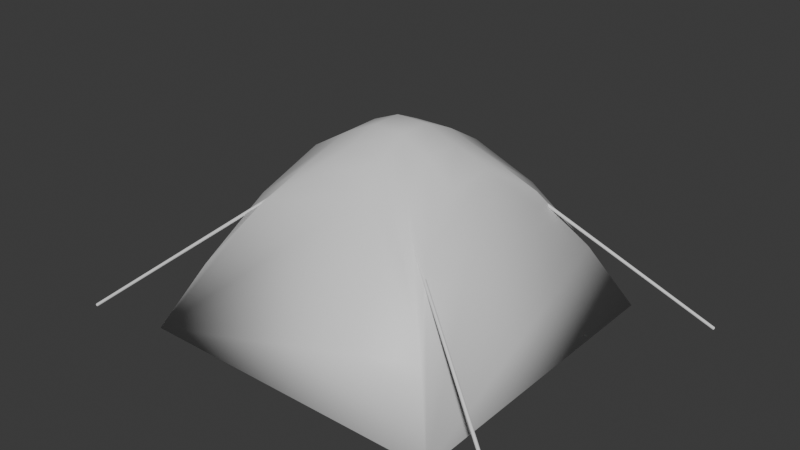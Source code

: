 # Source: Tent.blend  (saved by Blender 4.3.34; exported with 4.5.12 LTS)
import bpy
from mathutils import Matrix  # noqa: F401  (used for matrix-valued properties, if any)

bpy.ops.wm.read_factory_settings(use_empty=True)
scene = bpy.context.scene
scene.name = 'Scene'

# ---- collections
col_collection = bpy.data.collections.new('Collection'); scene.collection.children.link(col_collection)

# ---- materials (node trees are filled in below, after node groups)
mat_tent = bpy.data.materials.new('Tent')
mat_lines = bpy.data.materials.new('Lines')

# ---- material node trees
mat_tent.use_nodes = True; mat_tent.node_tree.nodes.clear()
_N = mat_tent.node_tree.nodes; _L = mat_tent.node_tree.links
n0 = _N.new('ShaderNodeBsdfPrincipled'); n0.name = 'Principled BSDF'; n0.location = (10, 300)
n1 = _N.new('ShaderNodeOutputMaterial'); n1.name = 'Material Output'; n1.location = (300, 300)
_L.new(n0.outputs[0], n1.inputs[0])
n1.is_active_output = True
mat_lines.use_nodes = True; mat_lines.node_tree.nodes.clear()
_N = mat_lines.node_tree.nodes; _L = mat_lines.node_tree.links
n0 = _N.new('ShaderNodeBsdfPrincipled'); n0.name = 'Principled BSDF'; n0.location = (10, 300)
n1 = _N.new('ShaderNodeOutputMaterial'); n1.name = 'Material Output'; n1.location = (300, 300)
_L.new(n0.outputs[0], n1.inputs[0])
n1.is_active_output = True

# ---- world
world_world = bpy.data.worlds.new('World'); scene.world = world_world
world_world.use_nodes = True; world_world.node_tree.nodes.clear()
_N = world_world.node_tree.nodes; _L = world_world.node_tree.links
n0 = _N.new('ShaderNodeOutputWorld'); n0.name = 'World Output'; n0.location = (300, 300)
n1 = _N.new('ShaderNodeBackground'); n1.name = 'Background'; n1.location = (10, 300)
n1.inputs[0].default_value = (0.05088, 0.05088, 0.05088, 1.0)
_L.new(n1.outputs[0], n0.inputs[0])
n0.is_active_output = True
world_world.color = (0.05088, 0.05088, 0.05088)
world_world.sun_shadow_jitter_overblur = 0.0

# ---- meshes
me_cube_001 = bpy.data.meshes.new('Cube.001')
me_cube_001.from_pydata([(-0.2786, -0.2786, 0.0004941), (0.2786, -0.2786, 0.0004941), (0.2207, -0.2207, 0.1162), (-0.2207, -0.2207, 0.1162), (0.1638, -0.1396, 0.23), (0.134, -0.04795, 0.2896), (0.1396, -0.1638, 0.23), (0.102, -0.1038, 0.2825), (0.08204, -0.03545, 0.3217), (0.04795, -0.134, 0.2896), (0.03509, -0.0828, 0.3202), (0.02813, -0.02813, 0.345), (0.1638, 0.1396, 0.23), (0.1038, 0.102, 0.2825), (0.03545, 0.08204, 0.3217), (0.134, 0.04795, 0.2896), (0.0828, 0.03509, 0.3202), (0.02813, 0.02813, 0.345), (-0.1638, 0.1396, 0.23), (-0.134, 0.04795, 0.2896), (-0.102, 0.1038, 0.2825), (-0.08204, 0.03545, 0.3217), (-0.03509, 0.0828, 0.3202), (-0.02813, 0.02813, 0.345), (-0.1396, -0.1638, 0.23), (-0.04795, -0.134, 0.2896), (-0.1638, -0.1396, 0.23), (-0.1038, -0.102, 0.2825), (-0.03545, -0.08204, 0.3217), (-0.134, -0.04795, 0.2896), (-0.0828, -0.03509, 0.3202), (-0.02813, -0.02813, 0.345), (0.2786, 0.2786, 0.0004941), (-0.2786, 0.2786, 0.0004941), (0.2207, 0.2207, 0.1162), (0.1396, 0.1638, 0.23), (0.04795, 0.134, 0.2896), (-0.04795, 0.134, 0.2896), (-0.1396, 0.1638, 0.23), (-0.2207, 0.2207, 0.1162), (-0.2749, -0.2749, 0.002439), (-0.186, 0.2651, 0.01493), (0.2749, -0.2749, 0.002439), (0.186, 0.2651, 0.01493), (0.2175, -0.2175, 0.1129), (-0.2175, -0.2175, 0.1129), (0.1599, -0.1381, 0.2264), (0.1302, -0.04716, 0.2856), (0.1381, -0.1599, 0.2264), (0.09971, -0.1015, 0.2779), (0.07962, -0.03445, 0.3168), (0.04716, -0.1302, 0.2856), (0.03411, -0.08035, 0.3153), (0.02708, -0.02709, 0.3396), (0.1599, 0.1381, 0.2264), (0.1015, 0.09971, 0.2779), (0.03445, 0.07962, 0.3168), (0.1302, 0.04716, 0.2856), (0.08035, 0.03411, 0.3153), (0.02709, 0.02708, 0.3396), (-0.1599, 0.1381, 0.2264), (-0.1302, 0.04716, 0.2856), (-0.09971, 0.1015, 0.2779), (-0.07962, 0.03445, 0.3168), (-0.03411, 0.08035, 0.3153), (-0.02708, 0.02709, 0.3396), (-0.1381, -0.1599, 0.2264), (-0.04716, -0.1302, 0.2856), (-0.1599, -0.1381, 0.2264), (-0.1015, -0.09971, 0.2779), (-0.03445, -0.07962, 0.3168), (-0.1302, -0.04716, 0.2856), (-0.08035, -0.03411, 0.3153), (-0.02709, -0.02708, 0.3396), (0.2749, 0.2749, 0.002439), (-0.2749, 0.2749, 0.002439), (0.2175, 0.2175, 0.1129), (0.1381, 0.1599, 0.2264), (0.04716, 0.1302, 0.2856), (-0.04716, 0.1302, 0.2856), (-0.1381, 0.1599, 0.2264), (-0.2175, 0.2175, 0.1129), (-0.1895, 0.2704, 0.01679), (-0.186, 0.2673, 0.01604), (-0.1884, 0.2702, 0.01692), (-0.1874, 0.2697, 0.0169), (-0.1867, 0.269, 0.01673), (-0.1862, 0.2682, 0.01643), (0.186, 0.2673, 0.01604), (0.1895, 0.2704, 0.01679), (0.1862, 0.2682, 0.01643), (0.1867, 0.269, 0.01673), (0.1874, 0.2697, 0.0169), (0.1884, 0.2702, 0.01692), (0.1661, 0.2479, 0.05489), (0.1697, 0.2507, 0.05623), (0.169, 0.2504, 0.05001), (0.1664, 0.2489, 0.05511), (0.167, 0.2497, 0.05539), (0.1667, 0.2483, 0.05404), (0.167, 0.2493, 0.05432), (0.1674, 0.25, 0.05462), (0.1673, 0.2489, 0.05302), (0.1675, 0.2497, 0.05349), (0.1677, 0.2503, 0.05391), (0.1693, 0.2511, 0.0552), (0.1689, 0.2512, 0.05394), (0.1688, 0.2507, 0.05597), (0.1686, 0.2508, 0.05502), (0.1685, 0.251, 0.05402), (0.1678, 0.2503, 0.05568), (0.1679, 0.2505, 0.05485), (0.168, 0.2507, 0.05408), (0.1686, 0.2499, 0.0509), (0.168, 0.2494, 0.05194), (0.1688, 0.2508, 0.05122), (0.1685, 0.2504, 0.05196), (0.168, 0.25, 0.0527), (0.1688, 0.2511, 0.05257), (0.1684, 0.2508, 0.053), (0.1681, 0.2505, 0.0534), (-0.1661, 0.2479, 0.05489), (-0.169, 0.2504, 0.05001), (-0.1697, 0.2507, 0.05623), (-0.1667, 0.2483, 0.05404), (-0.1673, 0.2489, 0.05302), (-0.1664, 0.2489, 0.05511), (-0.167, 0.2493, 0.05432), (-0.1675, 0.2497, 0.0535), (-0.167, 0.2497, 0.05539), (-0.1674, 0.25, 0.05462), (-0.1677, 0.2503, 0.05391), (-0.1688, 0.2508, 0.05122), (-0.1688, 0.2511, 0.05257), (-0.1686, 0.2499, 0.0509), (-0.1684, 0.2504, 0.05196), (-0.1684, 0.2508, 0.053), (-0.168, 0.2494, 0.05194), (-0.168, 0.25, 0.05271), (-0.1681, 0.2505, 0.0534), (-0.1688, 0.2507, 0.05597), (-0.1678, 0.2503, 0.05568), (-0.1693, 0.2511, 0.0552), (-0.1686, 0.2509, 0.05501), (-0.1679, 0.2506, 0.05485), (-0.1689, 0.2512, 0.05394), (-0.1685, 0.251, 0.05401), (-0.168, 0.2507, 0.05408), (0.09681, 0.1993, 0.1521), (0.09263, 0.1973, 0.1561), (0.09675, 0.1996, 0.1585), (0.09617, 0.1989, 0.1529), (0.09535, 0.1985, 0.1538), (0.09647, 0.1998, 0.1533), (0.09595, 0.1994, 0.1539), (0.09534, 0.1991, 0.1545), (0.09627, 0.2001, 0.1546), (0.09581, 0.1999, 0.155), (0.09534, 0.1996, 0.1553), (0.09309, 0.1982, 0.1564), (0.09381, 0.199, 0.1568), (0.09348, 0.1976, 0.1554), (0.0939, 0.1985, 0.1558), (0.09439, 0.1992, 0.1562), (0.09442, 0.198, 0.1547), (0.09466, 0.1988, 0.1552), (0.09489, 0.1994, 0.1557), (0.09643, 0.2, 0.1574), (0.09626, 0.2002, 0.156), (0.09573, 0.1997, 0.158), (0.09571, 0.1999, 0.157), (0.09573, 0.2, 0.156), (0.09472, 0.1995, 0.1574), (0.095, 0.1997, 0.1566), (0.09524, 0.1997, 0.1559), (0.03095, 0.1773, 0.1962), (0.02533, 0.1765, 0.1978), (0.02914, 0.1776, 0.2025), (0.03002, 0.177, 0.1967), (0.02888, 0.1768, 0.1971), (0.03041, 0.1779, 0.1972), (0.02962, 0.1776, 0.1976), (0.02877, 0.1774, 0.1979), (0.02992, 0.1782, 0.1984), (0.02928, 0.1781, 0.1985), (0.02866, 0.1779, 0.1986), (0.02594, 0.1772, 0.1984), (0.0267, 0.1778, 0.1993), (0.02641, 0.1765, 0.1977), (0.02691, 0.1772, 0.1983), (0.02742, 0.1778, 0.199), (0.02764, 0.1766, 0.1975), (0.02786, 0.1773, 0.1982), (0.02808, 0.1778, 0.1988), (0.02925, 0.1781, 0.2012), (0.02952, 0.1783, 0.1998), (0.02838, 0.178, 0.2014), (0.02864, 0.1781, 0.2004), (0.02895, 0.1782, 0.1995), (0.02754, 0.178, 0.2003), (0.02801, 0.1781, 0.1997), (0.02843, 0.1781, 0.1992), (-0.09681, 0.1993, 0.1521), (-0.09675, 0.1996, 0.1585), (-0.09263, 0.1973, 0.1561), (-0.09647, 0.1998, 0.1533), (-0.09627, 0.2001, 0.1546), (-0.09617, 0.1989, 0.1529), (-0.09594, 0.1995, 0.1539), (-0.09581, 0.1999, 0.155), (-0.09535, 0.1985, 0.1538), (-0.09533, 0.1991, 0.1546), (-0.09534, 0.1996, 0.1553), (-0.09573, 0.1997, 0.158), (-0.09472, 0.1995, 0.1574), (-0.09643, 0.2, 0.1574), (-0.09572, 0.1999, 0.157), (-0.095, 0.1997, 0.1566), (-0.09626, 0.2002, 0.156), (-0.09574, 0.2, 0.156), (-0.09524, 0.1997, 0.1559), (-0.09348, 0.1976, 0.1554), (-0.09442, 0.198, 0.1547), (-0.09309, 0.1982, 0.1564), (-0.09391, 0.1985, 0.1558), (-0.09465, 0.1988, 0.1552), (-0.09381, 0.199, 0.1568), (-0.09439, 0.1992, 0.1562), (-0.09489, 0.1994, 0.1557), (-0.02533, 0.1765, 0.1978), (-0.03095, 0.1773, 0.1962), (-0.02914, 0.1776, 0.2025), (-0.02641, 0.1765, 0.1977), (-0.02764, 0.1766, 0.1975), (-0.02594, 0.1772, 0.1984), (-0.02692, 0.1772, 0.1984), (-0.02786, 0.1773, 0.1982), (-0.0267, 0.1778, 0.1993), (-0.02743, 0.1778, 0.199), (-0.02808, 0.1778, 0.1988), (-0.03041, 0.1779, 0.1972), (-0.02992, 0.1782, 0.1984), (-0.03002, 0.177, 0.1967), (-0.02961, 0.1776, 0.1976), (-0.02928, 0.1781, 0.1985), (-0.02888, 0.1768, 0.1971), (-0.02876, 0.1774, 0.1979), (-0.02866, 0.1779, 0.1986), (-0.02838, 0.178, 0.2014), (-0.02754, 0.178, 0.2003), (-0.02925, 0.1781, 0.2012), (-0.02865, 0.1781, 0.2004), (-0.02801, 0.1781, 0.1997), (-0.02952, 0.1783, 0.1998), (-0.02896, 0.1782, 0.1995), (-0.02843, 0.1781, 0.1992), (0.1661, 0.2457, 0.05378), (0.169, 0.2482, 0.0489), (0.1696, 0.2458, 0.0537), (0.1667, 0.2461, 0.05293), (0.1673, 0.2466, 0.05192), (0.168, 0.2472, 0.05084), (0.1686, 0.2477, 0.0498), (-0.169, 0.2482, 0.0489), (-0.1661, 0.2457, 0.05378), (-0.1696, 0.2458, 0.0537), (-0.1686, 0.2477, 0.0498), (-0.168, 0.2472, 0.05084), (-0.1673, 0.2466, 0.05192), (-0.1667, 0.2461, 0.05293), (0.09263, 0.1951, 0.155), (0.09681, 0.1971, 0.151), (0.09659, 0.1947, 0.1558), (0.09349, 0.1954, 0.1543), (0.09442, 0.1958, 0.1536), (0.09535, 0.1963, 0.1527), (0.09617, 0.1967, 0.1518), (0.02533, 0.1743, 0.1967), (0.03095, 0.1751, 0.1951), (0.02901, 0.1729, 0.1994), (0.02642, 0.1743, 0.1966), (0.02764, 0.1744, 0.1964), (0.02888, 0.1746, 0.196), (0.03002, 0.1748, 0.1956), (-0.09681, 0.1971, 0.151), (-0.09263, 0.1951, 0.155), (-0.09659, 0.1947, 0.1558), (-0.09617, 0.1967, 0.1518), (-0.09535, 0.1963, 0.1527), (-0.09442, 0.1958, 0.1536), (-0.09349, 0.1954, 0.1543), (-0.03095, 0.1751, 0.1951), (-0.02533, 0.1743, 0.1967), (-0.02901, 0.1729, 0.1994), (-0.03002, 0.1748, 0.1956), (-0.02888, 0.1746, 0.196), (-0.02764, 0.1744, 0.1964), (-0.02642, 0.1743, 0.1966), (0.1329, 0.1345, 0.2388), (0.1339, 0.1339, 0.2396), (0.1348, 0.1328, 0.2399), (0.1353, 0.1315, 0.2396), (0.1353, 0.1303, 0.2388), (0.1348, 0.1296, 0.2376), (0.1339, 0.1295, 0.2365), (0.1329, 0.1301, 0.2357), (0.132, 0.1312, 0.2354), (0.1315, 0.1325, 0.2357), (0.1315, 0.1337, 0.2365), (0.132, 0.1344, 0.2376), (0.418, 0.3028, 0.001367), (0.419, 0.3022, 0.002196), (0.4199, 0.3011, 0.002499), (0.4204, 0.2998, 0.002196), (0.4204, 0.2986, 0.001367), (0.4199, 0.2979, 0.0002352), (0.419, 0.2978, -0.0008968), (0.418, 0.2984, -0.001725), (0.4171, 0.2994, -0.002029), (0.4166, 0.3008, -0.001725), (0.4166, 0.3019, -0.0008968), (0.4171, 0.3027, 0.0002352), (-0.1329, 0.1345, 0.2388), (-0.1339, 0.1339, 0.2396), (-0.1348, 0.1328, 0.2399), (-0.1353, 0.1315, 0.2396), (-0.1353, 0.1303, 0.2388), (-0.1348, 0.1296, 0.2376), (-0.1339, 0.1295, 0.2365), (-0.1329, 0.1301, 0.2357), (-0.132, 0.1312, 0.2354), (-0.1315, 0.1325, 0.2357), (-0.1315, 0.1337, 0.2365), (-0.132, 0.1344, 0.2376), (-0.418, 0.3028, 0.001367), (-0.419, 0.3022, 0.002196), (-0.4199, 0.3011, 0.002499), (-0.4204, 0.2998, 0.002196), (-0.4204, 0.2986, 0.001367), (-0.4199, 0.2979, 0.0002352), (-0.419, 0.2978, -0.0008968), (-0.418, 0.2984, -0.001725), (-0.4171, 0.2994, -0.002029), (-0.4166, 0.3008, -0.001725), (-0.4166, 0.3019, -0.0008968), (-0.4171, 0.3027, 0.0002352), (0.1329, -0.1345, 0.2388), (0.1339, -0.1339, 0.2396), (0.1348, -0.1328, 0.2399), (0.1353, -0.1315, 0.2396), (0.1353, -0.1303, 0.2388), (0.1348, -0.1296, 0.2376), (0.1339, -0.1295, 0.2365), (0.1329, -0.1301, 0.2357), (0.132, -0.1312, 0.2354), (0.1315, -0.1325, 0.2357), (0.1315, -0.1337, 0.2365), (0.132, -0.1344, 0.2376), (0.418, -0.3028, 0.001367), (0.419, -0.3022, 0.002196), (0.4199, -0.3011, 0.002499), (0.4204, -0.2998, 0.002196), (0.4204, -0.2986, 0.001367), (0.4199, -0.2979, 0.0002352), (0.419, -0.2978, -0.0008968), (0.418, -0.2984, -0.001725), (0.4171, -0.2994, -0.002029), (0.4166, -0.3008, -0.001725), (0.4166, -0.3019, -0.0008968), (0.4171, -0.3027, 0.0002352), (-0.1329, -0.1345, 0.2388), (-0.1339, -0.1339, 0.2396), (-0.1348, -0.1328, 0.2399), (-0.1353, -0.1315, 0.2396), (-0.1353, -0.1303, 0.2388), (-0.1348, -0.1296, 0.2376), (-0.1339, -0.1295, 0.2365), (-0.1329, -0.1301, 0.2357), (-0.132, -0.1312, 0.2354), (-0.1315, -0.1325, 0.2357), (-0.1315, -0.1337, 0.2365), (-0.132, -0.1344, 0.2376), (-0.418, -0.3028, 0.001367), (-0.419, -0.3022, 0.002196), (-0.4199, -0.3011, 0.002499), (-0.4204, -0.2998, 0.002196), (-0.4204, -0.2986, 0.001367), (-0.4199, -0.2979, 0.0002352), (-0.419, -0.2978, -0.0008968), (-0.418, -0.2984, -0.001725), (-0.4171, -0.2994, -0.002029), (-0.4166, -0.3008, -0.001725), (-0.4166, -0.3019, -0.0008968), (-0.4171, -0.3027, 0.0002352)], [], [(32, 34, 12, 15, 5, 4, 2, 1), (0, 3, 26, 29, 19, 18, 39, 33), (33, 32, 1, 0), (2, 4, 7, 6), (4, 5, 8, 7), (5, 15, 16, 8), (6, 7, 10, 9), (7, 8, 11, 10), (8, 16, 17, 11), (34, 35, 13, 12), (35, 36, 14, 13), (36, 37, 22, 14), (12, 13, 16, 15), (13, 14, 17, 16), (14, 22, 23, 17), (39, 18, 20, 38), (18, 19, 21, 20), (19, 29, 30, 21), (38, 20, 22, 37), (20, 21, 23, 22), (21, 30, 31, 23), (3, 24, 27, 26), (24, 25, 28, 27), (25, 9, 10, 28), (26, 27, 30, 29), (27, 28, 31, 30), (28, 10, 11, 31), (11, 17, 23, 31), (1, 2, 6, 9, 25, 24, 3, 0), (83, 122, 263, 41), (121, 202, 284, 264), (229, 176, 277, 292), (204, 230, 291, 285), (175, 149, 270, 278), (256, 258, 76, 77, 272, 271), (96, 88, 43, 257), (148, 94, 256, 271), (74, 42, 44, 46, 47, 57, 54, 76), (40, 75, 81, 60, 61, 71, 68, 45), (75, 40, 42, 74), (44, 48, 49, 46), (46, 49, 50, 47), (47, 50, 58, 57), (48, 51, 52, 49), (49, 52, 53, 50), (50, 53, 59, 58), (76, 54, 55, 77), (77, 55, 56, 78), (78, 56, 64, 79), (54, 57, 58, 55), (55, 58, 59, 56), (56, 59, 65, 64), (81, 80, 62, 60), (60, 62, 63, 61), (61, 63, 72, 71), (80, 79, 64, 62), (62, 64, 65, 63), (63, 65, 73, 72), (45, 68, 69, 66), (66, 69, 70, 67), (67, 70, 52, 51), (68, 71, 72, 69), (69, 72, 73, 70), (70, 73, 53, 52), (53, 73, 65, 59), (42, 40, 45, 66, 67, 51, 48, 44), (41, 75, 74, 43), (43, 74, 76, 258, 257), (277, 279, 78, 79, 293, 292), (291, 293, 79, 80, 286, 285), (263, 265, 81, 75, 41), (270, 272, 77, 78, 279, 278), (284, 286, 80, 81, 265, 264), (82, 89, 32, 33), (95, 150, 35, 34), (150, 177, 36, 35), (177, 231, 37, 36), (203, 123, 39, 38), (231, 203, 38, 37), (123, 82, 33, 39), (89, 95, 34, 32), (94, 97, 100, 99), (97, 98, 101, 100), (98, 110, 111, 101), (99, 100, 103, 102), (100, 101, 104, 103), (101, 111, 112, 104), (95, 105, 108, 107), (105, 106, 109, 108), (106, 118, 119, 109), (107, 108, 111, 110), (108, 109, 112, 111), (109, 119, 120, 112), (96, 113, 116, 115), (113, 114, 117, 116), (114, 102, 103, 117), (115, 116, 119, 118), (116, 117, 120, 119), (117, 103, 104, 120), (104, 112, 120), (121, 124, 127, 126), (124, 125, 128, 127), (125, 137, 138, 128), (126, 127, 130, 129), (127, 128, 131, 130), (128, 138, 139, 131), (122, 132, 135, 134), (132, 133, 136, 135), (133, 145, 146, 136), (134, 135, 138, 137), (135, 136, 139, 138), (136, 146, 147, 139), (123, 140, 143, 142), (140, 141, 144, 143), (141, 129, 130, 144), (142, 143, 146, 145), (143, 144, 147, 146), (144, 130, 131, 147), (131, 139, 147), (148, 151, 154, 153), (151, 152, 155, 154), (152, 164, 165, 155), (153, 154, 157, 156), (154, 155, 158, 157), (155, 165, 166, 158), (149, 159, 162, 161), (159, 160, 163, 162), (160, 172, 173, 163), (161, 162, 165, 164), (162, 163, 166, 165), (163, 173, 174, 166), (150, 167, 170, 169), (167, 168, 171, 170), (168, 156, 157, 171), (169, 170, 173, 172), (170, 171, 174, 173), (171, 157, 158, 174), (158, 166, 174), (175, 178, 181, 180), (178, 179, 182, 181), (179, 191, 192, 182), (180, 181, 184, 183), (181, 182, 185, 184), (182, 192, 193, 185), (176, 186, 189, 188), (186, 187, 190, 189), (187, 199, 200, 190), (188, 189, 192, 191), (189, 190, 193, 192), (190, 200, 201, 193), (177, 194, 197, 196), (194, 195, 198, 197), (195, 183, 184, 198), (196, 197, 200, 199), (197, 198, 201, 200), (198, 184, 185, 201), (185, 193, 201), (202, 205, 208, 207), (205, 206, 209, 208), (206, 218, 219, 209), (207, 208, 211, 210), (208, 209, 212, 211), (209, 219, 220, 212), (203, 213, 216, 215), (213, 214, 217, 216), (214, 226, 227, 217), (215, 216, 219, 218), (216, 217, 220, 219), (217, 227, 228, 220), (204, 221, 224, 223), (221, 222, 225, 224), (222, 210, 211, 225), (223, 224, 227, 226), (224, 225, 228, 227), (225, 211, 212, 228), (212, 220, 228), (229, 232, 235, 234), (232, 233, 236, 235), (233, 245, 246, 236), (234, 235, 238, 237), (235, 236, 239, 238), (236, 246, 247, 239), (230, 240, 243, 242), (240, 241, 244, 243), (241, 253, 254, 244), (242, 243, 246, 245), (243, 244, 247, 246), (244, 254, 255, 247), (231, 248, 251, 250), (248, 249, 252, 251), (249, 237, 238, 252), (250, 251, 254, 253), (251, 252, 255, 254), (252, 238, 239, 255), (239, 247, 255), (256, 259, 258), (259, 260, 258), (260, 261, 258), (261, 262, 258), (262, 257, 258), (263, 266, 265), (266, 267, 265), (267, 268, 265), (268, 269, 265), (269, 264, 265), (270, 273, 272), (273, 274, 272), (274, 275, 272), (275, 276, 272), (276, 271, 272), (277, 280, 279), (280, 281, 279), (281, 282, 279), (282, 283, 279), (283, 278, 279), (284, 287, 286), (287, 288, 286), (288, 289, 286), (289, 290, 286), (290, 285, 286), (291, 294, 293), (294, 295, 293), (295, 296, 293), (296, 297, 293), (297, 292, 293), (89, 82, 84, 93), (93, 84, 85, 92), (92, 85, 86, 91), (91, 86, 87, 90), (90, 87, 83, 88), (94, 148, 153, 97), (97, 153, 156, 98), (98, 156, 168, 110), (110, 168, 167, 107), (107, 167, 150, 95), (149, 175, 180, 159), (159, 180, 183, 160), (160, 183, 195, 172), (172, 195, 194, 169), (169, 194, 177, 150), (176, 229, 234, 186), (186, 234, 237, 187), (187, 237, 249, 199), (199, 249, 248, 196), (196, 248, 231, 177), (202, 121, 126, 205), (205, 126, 129, 206), (206, 129, 141, 218), (218, 141, 140, 215), (215, 140, 123, 203), (230, 204, 223, 240), (240, 223, 226, 241), (241, 226, 214, 253), (253, 214, 213, 250), (250, 213, 203, 231), (122, 83, 87, 132), (132, 87, 86, 133), (133, 86, 85, 145), (145, 85, 84, 142), (142, 84, 82, 123), (95, 89, 93, 105), (105, 93, 92, 106), (106, 92, 91, 118), (118, 91, 90, 115), (115, 90, 88, 96), (96, 257, 262, 113), (113, 262, 261, 114), (114, 261, 260, 102), (102, 260, 259, 99), (99, 259, 256, 94), (121, 264, 269, 124), (124, 269, 268, 125), (125, 268, 267, 137), (137, 267, 266, 134), (134, 266, 263, 122), (148, 271, 276, 151), (151, 276, 275, 152), (152, 275, 274, 164), (164, 274, 273, 161), (161, 273, 270, 149), (175, 278, 283, 178), (178, 283, 282, 179), (179, 282, 281, 191), (191, 281, 280, 188), (188, 280, 277, 176), (204, 285, 290, 221), (221, 290, 289, 222), (222, 289, 288, 210), (210, 288, 287, 207), (207, 287, 284, 202), (229, 292, 297, 232), (232, 297, 296, 233), (233, 296, 295, 245), (245, 295, 294, 242), (242, 294, 291, 230), (88, 83, 41, 43), (298, 310, 321, 309), (299, 311, 310, 298), (300, 312, 311, 299), (301, 313, 312, 300), (302, 314, 313, 301), (303, 315, 314, 302), (304, 316, 315, 303), (305, 317, 316, 304), (306, 318, 317, 305), (307, 319, 318, 306), (308, 320, 319, 307), (309, 321, 320, 308), (322, 333, 345, 334), (323, 322, 334, 335), (324, 323, 335, 336), (325, 324, 336, 337), (326, 325, 337, 338), (327, 326, 338, 339), (328, 327, 339, 340), (329, 328, 340, 341), (330, 329, 341, 342), (331, 330, 342, 343), (332, 331, 343, 344), (333, 332, 344, 345), (346, 357, 369, 358), (347, 346, 358, 359), (348, 347, 359, 360), (349, 348, 360, 361), (350, 349, 361, 362), (351, 350, 362, 363), (352, 351, 363, 364), (353, 352, 364, 365), (354, 353, 365, 366), (355, 354, 366, 367), (356, 355, 367, 368), (357, 356, 368, 369), (370, 382, 393, 381), (371, 383, 382, 370), (372, 384, 383, 371), (373, 385, 384, 372), (374, 386, 385, 373), (375, 387, 386, 374), (376, 388, 387, 375), (377, 389, 388, 376), (378, 390, 389, 377), (379, 391, 390, 378), (380, 392, 391, 379), (381, 393, 392, 380)])
me_cube_001.polygons.foreach_set('use_smooth', [True] * 344)
me_cube_001.polygons.foreach_set('material_index', [0, 0, 0, 0, 0, 0, 0, 0, 0, 0, 0, 0, 0, 0, 0, 0, 0, 0, 0, 0, 0, 0, 0, 0, 0, 0, 0, 0, 0, 0, 0, 0, 0, 0, 0, 0, 0, 0, 0, 0, 0, 0, 0, 0, 0, 0, 0, 0, 0, 0, 0, 0, 0, 0, 0, 0, 0, 0, 0, 0, 0, 0, 0, 0, 0, 0, 0, 0, 0, 0, 0, 0, 0, 0, 0, 0, 0, 0, 0, 0, 0, 0, 0, 0, 0, 0, 0, 0, 0, 0, 0, 0, 0, 0, 0, 0, 0, 0, 0, 0, 0, 0, 0, 0, 0, 0, 0, 0, 0, 0, 0, 0, 0, 0, 0, 0, 0, 0, 0, 0, 0, 0, 0, 0, 0, 0, 0, 0, 0, 0, 0, 0, 0, 0, 0, 0, 0, 0, 0, 0, 0, 0, 0, 0, 0, 0, 0, 0, 0, 0, 0, 0, 0, 0, 0, 0, 0, 0, 0, 0, 0, 0, 0, 0, 0, 0, 0, 0, 0, 0, 0, 0, 0, 0, 0, 0, 0, 0, 0, 0, 0, 0, 0, 0, 0, 0, 0, 0, 0, 0, 0, 0, 0, 0, 0, 0, 0, 0, 0, 0, 0, 0, 0, 0, 0, 0, 0, 0, 0, 0, 0, 0, 0, 0, 0, 0, 0, 0, 0, 0, 0, 0, 0, 0, 0, 0, 0, 0, 0, 0, 0, 0, 0, 0, 0, 0, 0, 0, 0, 0, 0, 0, 0, 0, 0, 0, 0, 0, 0, 0, 0, 0, 0, 0, 0, 0, 0, 0, 0, 0, 0, 0, 0, 0, 0, 0, 0, 0, 0, 0, 0, 0, 0, 0, 0, 0, 0, 0, 0, 0, 0, 0, 0, 0, 0, 0, 0, 0, 0, 0, 0, 0, 0, 0, 0, 0, 1, 1, 1, 1, 1, 1, 1, 1, 1, 1, 1, 1, 1, 1, 1, 1, 1, 1, 1, 1, 1, 1, 1, 1, 1, 1, 1, 1, 1, 1, 1, 1, 1, 1, 1, 1, 1, 1, 1, 1, 1, 1, 1, 1, 1, 1, 1, 1])
_uv = me_cube_001.uv_layers.new(name='UVMap')
_uv.uv.foreach_set('vector', [2.264e-08, 0.6843, 0.05188, 0.6801, 0.1029, 0.6883, 0.1296, 0.7176, 0.1296, 0.7664, 0.1029, 0.8305, 0.05188, 0.9049, 1.334e-08, 0.968, 0.9762, 0.3109, 0.9298, 0.2516, 0.8842, 0.1798, 0.8603, 0.1147, 0.8603, 0.06122, 0.8842, 0.02398, 0.9298, 0.005277, 0.9762, 9.124e-09, 0.3378, 2.642e-10, 0.3378, 0.3423, 7.051e-09, 0.3423, 0.0, 0.0, 0.3928, 0.3733, 0.4611, 0.4083, 0.4917, 0.4463, 0.4469, 0.4231, 0.4611, 0.4083, 0.5258, 0.4266, 0.539, 0.4585, 0.4917, 0.4463, 0.5258, 0.4266, 0.5821, 0.4266, 0.5801, 0.458, 0.539, 0.4585, 0.4469, 0.4231, 0.4917, 0.4463, 0.5109, 0.4873, 0.4753, 0.4794, 0.4917, 0.4463, 0.539, 0.4585, 0.5475, 0.4916, 0.5109, 0.4873, 0.539, 0.4585, 0.5801, 0.458, 0.5805, 0.4916, 0.5475, 0.4916, 0.6519, 0.3734, 0.6392, 0.4232, 0.6124, 0.4452, 0.625, 0.4083, 0.6392, 0.4232, 0.6326, 0.4795, 0.6079, 0.4871, 0.6124, 0.4452, 0.6326, 0.4795, 0.6326, 0.5384, 0.6081, 0.5305, 0.6079, 0.4871, 0.625, 0.4083, 0.6124, 0.4452, 0.5801, 0.458, 0.5821, 0.4266, 0.6124, 0.4452, 0.6079, 0.4871, 0.5805, 0.4916, 0.5801, 0.458, 0.6079, 0.4871, 0.6081, 0.5305, 0.5805, 0.5262, 0.5805, 0.4916, 0.7648, 0.64, 0.6886, 0.6171, 0.6536, 0.5851, 0.6907, 0.5988, 0.625, 0.6096, 0.5821, 0.5913, 0.5806, 0.5593, 0.6135, 0.5716, 0.5821, 0.5913, 0.5258, 0.5912, 0.5389, 0.5598, 0.5806, 0.5593, 0.6392, 0.5947, 0.6135, 0.5716, 0.6081, 0.5305, 0.6326, 0.5384, 0.6135, 0.5716, 0.5806, 0.5593, 0.5805, 0.5262, 0.6081, 0.5305, 0.5806, 0.5593, 0.5389, 0.5598, 0.5475, 0.5262, 0.5805, 0.5262, 0.3928, 0.6446, 0.4469, 0.5947, 0.4928, 0.5726, 0.4611, 0.6096, 0.4469, 0.5947, 0.4753, 0.5383, 0.5116, 0.5307, 0.4928, 0.5726, 0.4753, 0.5383, 0.4753, 0.4794, 0.5109, 0.4873, 0.5116, 0.5307, 0.4611, 0.6096, 0.4928, 0.5726, 0.5389, 0.5598, 0.5258, 0.5912, 0.4928, 0.5726, 0.5116, 0.5307, 0.5475, 0.5262, 0.5389, 0.5598, 0.5116, 0.5307, 0.5109, 0.4873, 0.5475, 0.4916, 0.5475, 0.5262, 0.5475, 0.4916, 0.5805, 0.4916, 0.5805, 0.5262, 0.5475, 0.5262, 0.3378, 0.3378, 0.3928, 0.3733, 0.4469, 0.4231, 0.4753, 0.4794, 0.4753, 0.5383, 0.4469, 0.5947, 0.3928, 0.6446, 0.3378, 0.6801, 0.2331, 0.5011, 0.2309, 0.4761, 0.2324, 0.476, 0.2345, 0.5011, 0.2307, 0.4723, 0.2282, 0.3932, 0.2296, 0.3932, 0.2321, 0.4723, 0.2439, 0.3763, 0.2439, 0.3452, 0.2453, 0.3452, 0.2453, 0.3763, 0.2283, 0.3895, 0.233, 0.3451, 0.2344, 0.3451, 0.2297, 0.3895, 0.236, 0.3443, 0.2385, 0.3887, 0.237, 0.3887, 0.2346, 0.3443, 0.1902, 0.6132, 0.1902, 0.6154, 0.1499, 0.6448, 0.07173, 0.596, 0.1201, 0.5705, 0.1234, 0.5707, 0.2371, 0.4753, 0.236, 0.5004, 0.2345, 0.5004, 0.2356, 0.4753, 0.2385, 0.3924, 0.2372, 0.4715, 0.2357, 0.4715, 0.2371, 0.3924, 0.8603, 4.991e-09, 0.8603, 0.3068, 0.7838, 0.2746, 0.7056, 0.2298, 0.6649, 0.1788, 0.6649, 0.1261, 0.7056, 0.07574, 0.7838, 0.03184, 0.6519, 0.9474, 0.6519, 0.6674, 0.7281, 0.7002, 0.8061, 0.7439, 0.8467, 0.7918, 0.8467, 0.8398, 0.8061, 0.8845, 0.7281, 0.9217, 0.6604, 0.3378, 0.3378, 0.3378, 0.3378, 6.264e-09, 0.6604, 7.371e-05, 0.7838, 0.2746, 0.6994, 0.2469, 0.6604, 0.2169, 0.7056, 0.2298, 0.2971, 0.6801, 0.2698, 0.717, 0.2253, 0.7294, 0.2361, 0.6983, 0.2361, 0.6983, 0.2253, 0.7294, 0.1839, 0.7289, 0.1789, 0.6983, 0.3103, 0.6935, 0.2864, 0.7493, 0.2532, 0.7573, 0.2698, 0.717, 0.2698, 0.717, 0.2532, 0.7573, 0.2185, 0.7616, 0.2253, 0.7294, 0.2253, 0.7294, 0.2185, 0.7616, 0.1857, 0.7616, 0.1839, 0.7289, 0.1499, 0.6448, 0.06573, 0.6094, 0.02688, 0.5735, 0.07173, 0.596, 0.07173, 0.596, 0.02688, 0.5735, -7.77e-09, 0.5324, 0.03104, 0.5402, 0.03104, 0.5402, -7.77e-09, 0.5324, 0.001029, 0.4902, 0.03105, 0.4822, 0.1296, 0.6801, 0.1789, 0.6983, 0.1839, 0.7289, 0.1478, 0.7159, 0.1478, 0.7159, 0.1839, 0.7289, 0.1857, 0.7616, 0.1561, 0.7571, 0.1561, 0.7571, 0.1857, 0.7616, 0.1857, 0.7949, 0.1558, 0.7992, 0.1499, 0.3775, 0.07173, 0.4264, 0.02737, 0.4499, 0.06573, 0.413, 0.1296, 0.8765, 0.1467, 0.8395, 0.1835, 0.8272, 0.1789, 0.8583, 0.1789, 0.8583, 0.1835, 0.8272, 0.2252, 0.8276, 0.2361, 0.8583, 0.07173, 0.4264, 0.03105, 0.4822, 0.001029, 0.4902, 0.02737, 0.4499, 0.1467, 0.8395, 0.1558, 0.7992, 0.1857, 0.7949, 0.1835, 0.8272, 0.1835, 0.8272, 0.1857, 0.7949, 0.2185, 0.7949, 0.2252, 0.8276, 0.7281, 0.9217, 0.8061, 0.8845, 0.8491, 0.8767, 0.8112, 0.9025, 0.3103, 0.8631, 0.2687, 0.8406, 0.2527, 0.7994, 0.2864, 0.8073, 0.2864, 0.8073, 0.2527, 0.7994, 0.2532, 0.7573, 0.2864, 0.7493, 0.2971, 0.8765, 0.2361, 0.8583, 0.2252, 0.8276, 0.2687, 0.8406, 0.2687, 0.8406, 0.2252, 0.8276, 0.2185, 0.7949, 0.2527, 0.7994, 0.2527, 0.7994, 0.2185, 0.7949, 0.2185, 0.7616, 0.2532, 0.7573, 0.2185, 0.7616, 0.2185, 0.7949, 0.1857, 0.7949, 0.1857, 0.7616, 1.0, 0.3378, 1.0, 0.6631, 0.9377, 0.6171, 0.8736, 0.558, 0.8401, 0.498, 0.8401, 0.4422, 0.8736, 0.3947, 0.9377, 0.3598, 0.2169, 0.3969, 0.2264, 0.3423, 0.2264, 0.6801, 0.2169, 0.6255, 0.2169, 0.6255, 0.2264, 0.6801, 0.1499, 0.6448, 0.1902, 0.6154, 0.1935, 0.615, 0.092, 0.5268, 0.09013, 0.529, 0.03104, 0.5402, 0.03105, 0.4822, 0.09013, 0.4934, 0.092, 0.4956, 0.09313, 0.4922, 0.09013, 0.4934, 0.03105, 0.4822, 0.07173, 0.4264, 0.1201, 0.4519, 0.1207, 0.4543, 0.1935, 0.4073, 0.1902, 0.407, 0.1499, 0.3775, 0.2264, 0.3423, 0.2169, 0.3969, 0.1207, 0.5681, 0.1201, 0.5705, 0.07173, 0.596, 0.03104, 0.5402, 0.09013, 0.529, 0.09313, 0.5302, 0.1234, 0.4517, 0.1201, 0.4519, 0.07173, 0.4264, 0.1499, 0.3775, 0.1902, 0.407, 0.1902, 0.4091, 0.8295, 0.6157, 0.8295, 0.3915, 0.8401, 0.3378, 0.8401, 0.6674, 0.8038, 0.4055, 0.7372, 0.4547, 0.6907, 0.4336, 0.7648, 0.3789, 0.7372, 0.4547, 0.7086, 0.4973, 0.6519, 0.4913, 0.6907, 0.4336, 0.7086, 0.4973, 0.7086, 0.5318, 0.6519, 0.5481, 0.6519, 0.4913, 0.7372, 0.5692, 0.8038, 0.6063, 0.7648, 0.64, 0.6907, 0.5988, 0.7086, 0.5318, 0.7372, 0.5692, 0.6907, 0.5988, 0.6519, 0.5481, 0.8038, 0.6063, 0.8295, 0.6157, 0.8401, 0.6674, 0.7648, 0.64, 0.8295, 0.3915, 0.8038, 0.4055, 0.7648, 0.3789, 0.8401, 0.3378, 0.2372, 0.4715, 0.2378, 0.4717, 0.2378, 0.4724, 0.2372, 0.4722, 0.2378, 0.4717, 0.2384, 0.472, 0.2383, 0.4726, 0.2378, 0.4724, 0.8043, 0.4073, 0.8041, 0.4067, 0.8047, 0.4066, 0.8048, 0.4071, 0.2372, 0.4722, 0.2378, 0.4724, 0.2378, 0.473, 0.2372, 0.473, 0.2378, 0.4724, 0.2383, 0.4726, 0.2382, 0.4731, 0.2378, 0.473, 0.2383, 0.4726, 0.2387, 0.4728, 0.2385, 0.4732, 0.2382, 0.4731, 0.8038, 0.4055, 0.8045, 0.4058, 0.8046, 0.4062, 0.804, 0.4061, 0.8045, 0.4058, 0.8053, 0.406, 0.8052, 0.4063, 0.8046, 0.4062, 0.8053, 0.406, 0.8061, 0.4061, 0.8058, 0.4064, 0.8052, 0.4063, 0.804, 0.4061, 0.8046, 0.4062, 0.8047, 0.4066, 0.8041, 0.4067, 0.8046, 0.4062, 0.8052, 0.4063, 0.8051, 0.4066, 0.8047, 0.4066, 0.2387, 0.4734, 0.2383, 0.4738, 0.2382, 0.4735, 0.2385, 0.4732, 0.2371, 0.4753, 0.2371, 0.4746, 0.2377, 0.4742, 0.2377, 0.4748, 0.2371, 0.4746, 0.2372, 0.4738, 0.2378, 0.4736, 0.2377, 0.4742, 0.2372, 0.4738, 0.2372, 0.473, 0.2378, 0.473, 0.2378, 0.4736, 0.2377, 0.4748, 0.2377, 0.4742, 0.2383, 0.4738, 0.2383, 0.4742, 0.2377, 0.4742, 0.2378, 0.4736, 0.2382, 0.4735, 0.2383, 0.4738, 0.2378, 0.4736, 0.2378, 0.473, 0.2382, 0.4731, 0.2382, 0.4735, 0.2382, 0.4731, 0.2385, 0.4732, 0.2382, 0.4735, 0.2307, 0.4723, 0.2308, 0.473, 0.2302, 0.4732, 0.2302, 0.4725, 0.2308, 0.473, 0.2308, 0.4738, 0.2302, 0.4738, 0.2302, 0.4732, 0.2308, 0.4738, 0.2308, 0.4746, 0.2303, 0.4744, 0.2302, 0.4738, 0.2302, 0.4725, 0.2302, 0.4732, 0.2296, 0.4733, 0.2296, 0.4728, 0.2302, 0.4732, 0.2302, 0.4738, 0.2297, 0.4738, 0.2296, 0.4733, 0.2302, 0.4738, 0.2303, 0.4744, 0.2298, 0.4742, 0.2297, 0.4738, 0.2309, 0.4761, 0.2303, 0.4755, 0.2303, 0.475, 0.2309, 0.4754, 0.2303, 0.4755, 0.2297, 0.475, 0.2297, 0.4746, 0.2303, 0.475, 0.2297, 0.475, 0.2291, 0.4745, 0.2293, 0.4742, 0.2297, 0.4746, 0.2309, 0.4754, 0.2303, 0.475, 0.2303, 0.4744, 0.2308, 0.4746, 0.2303, 0.475, 0.2297, 0.4746, 0.2298, 0.4742, 0.2303, 0.4744, 0.2297, 0.4746, 0.2293, 0.4742, 0.2294, 0.474, 0.2298, 0.4742, 0.8038, 0.6063, 0.804, 0.6058, 0.8046, 0.6057, 0.8045, 0.606, 0.804, 0.6058, 0.8041, 0.6053, 0.8047, 0.6053, 0.8046, 0.6057, 0.229, 0.4731, 0.2296, 0.4728, 0.2296, 0.4733, 0.2292, 0.4736, 0.8045, 0.606, 0.8046, 0.6057, 0.8052, 0.6056, 0.8053, 0.6058, 0.2289, 0.4738, 0.2292, 0.4736, 0.2294, 0.474, 0.2293, 0.4742, 0.2292, 0.4736, 0.2296, 0.4733, 0.2297, 0.4738, 0.2294, 0.474, 0.2297, 0.4738, 0.2298, 0.4742, 0.2294, 0.474, 0.2385, 0.3924, 0.2386, 0.3917, 0.2391, 0.3913, 0.2392, 0.3919, 0.2386, 0.3917, 0.2385, 0.3909, 0.2391, 0.3907, 0.2391, 0.3913, 0.2385, 0.3909, 0.2385, 0.3901, 0.2391, 0.3901, 0.2391, 0.3907, 0.2392, 0.3919, 0.2391, 0.3913, 0.2397, 0.3909, 0.2397, 0.3913, 0.2391, 0.3913, 0.2391, 0.3907, 0.2396, 0.3905, 0.2397, 0.3909, 0.2391, 0.3907, 0.2391, 0.3901, 0.2396, 0.3901, 0.2396, 0.3905, 0.2385, 0.3887, 0.2391, 0.3889, 0.2391, 0.3895, 0.2385, 0.3893, 0.2391, 0.3889, 0.2397, 0.3891, 0.2397, 0.3897, 0.2391, 0.3895, 0.7382, 0.4566, 0.7379, 0.456, 0.7384, 0.4558, 0.7386, 0.4562, 0.2385, 0.3893, 0.2391, 0.3895, 0.2391, 0.3901, 0.2385, 0.3901, 0.2391, 0.3895, 0.2397, 0.3897, 0.2396, 0.3901, 0.2391, 0.3901, 0.7386, 0.4562, 0.7384, 0.4558, 0.7388, 0.4557, 0.7389, 0.4559, 0.7372, 0.4547, 0.738, 0.4549, 0.7382, 0.4553, 0.7376, 0.4553, 0.738, 0.4549, 0.7388, 0.455, 0.7388, 0.4553, 0.7382, 0.4553, 0.7388, 0.455, 0.7396, 0.455, 0.7394, 0.4553, 0.7388, 0.4553, 0.7376, 0.4553, 0.7382, 0.4553, 0.7384, 0.4558, 0.7379, 0.456, 0.7382, 0.4553, 0.7388, 0.4553, 0.7388, 0.4557, 0.7384, 0.4558, 0.7388, 0.4553, 0.7394, 0.4553, 0.7392, 0.4556, 0.7388, 0.4557, 0.2396, 0.3905, 0.2396, 0.3901, 0.2399, 0.3902, 0.236, 0.3443, 0.236, 0.3437, 0.2366, 0.3433, 0.2366, 0.3439, 0.236, 0.3437, 0.2359, 0.3431, 0.2365, 0.3428, 0.2366, 0.3433, 0.2359, 0.3431, 0.2358, 0.3424, 0.2364, 0.3424, 0.2365, 0.3428, 0.2366, 0.3439, 0.2366, 0.3433, 0.2371, 0.3429, 0.2372, 0.3432, 0.2366, 0.3433, 0.2365, 0.3428, 0.237, 0.3426, 0.2371, 0.3429, 0.2365, 0.3428, 0.2364, 0.3424, 0.2369, 0.3423, 0.237, 0.3426, 0.2439, 0.3452, 0.2434, 0.3448, 0.2434, 0.3442, 0.2439, 0.3445, 0.711, 0.4994, 0.7106, 0.4988, 0.7107, 0.4984, 0.7111, 0.4988, 0.7106, 0.4988, 0.71, 0.4982, 0.7103, 0.498, 0.7107, 0.4984, 0.2439, 0.3445, 0.2434, 0.3442, 0.2433, 0.3436, 0.2438, 0.3438, 0.7111, 0.4988, 0.7107, 0.4984, 0.7109, 0.498, 0.7112, 0.4982, 0.7107, 0.4984, 0.7103, 0.498, 0.7107, 0.4977, 0.7109, 0.498, 0.7086, 0.4973, 0.7094, 0.4972, 0.7099, 0.4976, 0.7093, 0.4977, 0.7094, 0.4972, 0.7103, 0.497, 0.7105, 0.4974, 0.7099, 0.4976, 0.7103, 0.497, 0.7111, 0.4968, 0.711, 0.4972, 0.7105, 0.4974, 0.7093, 0.4977, 0.7099, 0.4976, 0.7103, 0.498, 0.71, 0.4982, 0.7099, 0.4976, 0.7105, 0.4974, 0.7107, 0.4977, 0.7103, 0.498, 0.7105, 0.4974, 0.711, 0.4972, 0.711, 0.4976, 0.7107, 0.4977, 0.711, 0.4976, 0.7109, 0.498, 0.7107, 0.4977, 0.2282, 0.3932, 0.2276, 0.3927, 0.2276, 0.3921, 0.2282, 0.3925, 0.2276, 0.3927, 0.227, 0.3921, 0.227, 0.3917, 0.2276, 0.3921, 0.227, 0.3921, 0.2264, 0.3914, 0.2266, 0.3912, 0.227, 0.3917, 0.2282, 0.3925, 0.2276, 0.3921, 0.2276, 0.3915, 0.2282, 0.3917, 0.2276, 0.3921, 0.227, 0.3917, 0.2271, 0.3913, 0.2276, 0.3915, 0.227, 0.3917, 0.2266, 0.3912, 0.2268, 0.391, 0.2271, 0.3913, 0.7372, 0.5692, 0.7376, 0.5686, 0.7382, 0.5686, 0.738, 0.569, 0.7376, 0.5686, 0.7379, 0.568, 0.7384, 0.5682, 0.7382, 0.5686, 0.2265, 0.3901, 0.2271, 0.3899, 0.2271, 0.3905, 0.2266, 0.3906, 0.738, 0.569, 0.7382, 0.5686, 0.7388, 0.5686, 0.7388, 0.5689, 0.7382, 0.5686, 0.7384, 0.5682, 0.7388, 0.5683, 0.7388, 0.5686, 0.2266, 0.3906, 0.2271, 0.3905, 0.2271, 0.3909, 0.2268, 0.391, 0.2283, 0.3895, 0.2283, 0.3901, 0.2276, 0.3903, 0.2277, 0.3897, 0.2283, 0.3901, 0.2282, 0.3909, 0.2276, 0.3909, 0.2276, 0.3903, 0.2282, 0.3909, 0.2282, 0.3917, 0.2276, 0.3915, 0.2276, 0.3909, 0.2277, 0.3897, 0.2276, 0.3903, 0.2271, 0.3905, 0.2271, 0.3899, 0.2276, 0.3903, 0.2276, 0.3909, 0.2271, 0.3909, 0.2271, 0.3905, 0.2276, 0.3909, 0.2276, 0.3915, 0.2271, 0.3913, 0.2271, 0.3909, 0.2271, 0.3913, 0.2268, 0.391, 0.2271, 0.3909, 0.2439, 0.3763, 0.2439, 0.377, 0.2434, 0.3773, 0.2434, 0.3767, 0.2439, 0.377, 0.2438, 0.3777, 0.2433, 0.3779, 0.2434, 0.3773, 0.2334, 0.3432, 0.2332, 0.3438, 0.2327, 0.3436, 0.2328, 0.3431, 0.2331, 0.3423, 0.2329, 0.3427, 0.2323, 0.3427, 0.2324, 0.3423, 0.2329, 0.3427, 0.2328, 0.3431, 0.2323, 0.3431, 0.2323, 0.3427, 0.2328, 0.3431, 0.2327, 0.3436, 0.2322, 0.3434, 0.2323, 0.3431, 0.233, 0.3451, 0.2325, 0.3446, 0.2326, 0.3441, 0.2331, 0.3445, 0.2325, 0.3446, 0.2319, 0.344, 0.2321, 0.3436, 0.2326, 0.3441, 0.7111, 0.5322, 0.7103, 0.532, 0.7105, 0.5316, 0.7111, 0.5319, 0.2331, 0.3445, 0.2326, 0.3441, 0.2327, 0.3436, 0.2332, 0.3438, 0.2326, 0.3441, 0.2321, 0.3436, 0.2322, 0.3434, 0.2327, 0.3436, 0.7111, 0.5319, 0.7105, 0.5316, 0.7107, 0.5314, 0.711, 0.5315, 0.7086, 0.5318, 0.7093, 0.5313, 0.7099, 0.5315, 0.7094, 0.5318, 0.7093, 0.5313, 0.71, 0.5308, 0.7103, 0.5311, 0.7099, 0.5315, 0.71, 0.5308, 0.7106, 0.5304, 0.7107, 0.5308, 0.7103, 0.5311, 0.7094, 0.5318, 0.7099, 0.5315, 0.7105, 0.5316, 0.7103, 0.532, 0.7099, 0.5315, 0.7103, 0.5311, 0.7107, 0.5314, 0.7105, 0.5316, 0.2318, 0.3427, 0.2323, 0.3427, 0.2323, 0.3431, 0.2319, 0.3431, 0.2323, 0.3431, 0.2322, 0.3434, 0.2319, 0.3431, 0.1902, 0.6132, 0.1908, 0.6136, 0.1902, 0.6154, 0.1908, 0.6136, 0.1915, 0.614, 0.1902, 0.6154, 0.1915, 0.614, 0.1922, 0.6144, 0.1902, 0.6154, 0.1922, 0.6144, 0.1929, 0.6147, 0.1902, 0.6154, 0.1929, 0.6147, 0.1935, 0.615, 0.1902, 0.6154, 0.1935, 0.4073, 0.1929, 0.4076, 0.1902, 0.407, 0.1929, 0.4076, 0.1922, 0.408, 0.1902, 0.407, 0.1922, 0.408, 0.1915, 0.4084, 0.1902, 0.407, 0.1915, 0.4084, 0.1908, 0.4088, 0.1902, 0.407, 0.1908, 0.4088, 0.1902, 0.4091, 0.1902, 0.407, 0.1207, 0.5681, 0.1211, 0.5686, 0.1201, 0.5705, 0.1211, 0.5686, 0.1217, 0.5692, 0.1201, 0.5705, 0.1217, 0.5692, 0.1223, 0.5698, 0.1201, 0.5705, 0.1223, 0.5698, 0.1229, 0.5703, 0.1201, 0.5705, 0.1229, 0.5703, 0.1234, 0.5707, 0.1201, 0.5705, 0.092, 0.5268, 0.09206, 0.5274, 0.09013, 0.529, 0.09206, 0.5274, 0.09222, 0.5282, 0.09013, 0.529, 0.09222, 0.5282, 0.09247, 0.5289, 0.09013, 0.529, 0.09247, 0.5289, 0.09278, 0.5296, 0.09013, 0.529, 0.09278, 0.5296, 0.09313, 0.5302, 0.09013, 0.529, 0.1234, 0.4517, 0.1229, 0.4521, 0.1201, 0.4519, 0.1229, 0.4521, 0.1223, 0.4526, 0.1201, 0.4519, 0.1223, 0.4526, 0.1217, 0.4532, 0.1201, 0.4519, 0.1217, 0.4532, 0.1211, 0.4538, 0.1201, 0.4519, 0.1211, 0.4538, 0.1207, 0.4543, 0.1201, 0.4519, 0.09313, 0.4922, 0.09278, 0.4927, 0.09013, 0.4934, 0.09278, 0.4927, 0.09247, 0.4934, 0.09013, 0.4934, 0.09247, 0.4934, 0.09222, 0.4942, 0.09013, 0.4934, 0.09222, 0.4942, 0.09206, 0.495, 0.09013, 0.4934, 0.09206, 0.495, 0.092, 0.4956, 0.09013, 0.4934, 0.2433, 0.3423, 0.2433, 0.5751, 0.2432, 0.5745, 0.2432, 0.343, 0.2432, 0.343, 0.2432, 0.5745, 0.2429, 0.5739, 0.2429, 0.3436, 0.2429, 0.3436, 0.2429, 0.5739, 0.2425, 0.5734, 0.2425, 0.344, 0.2425, 0.344, 0.2425, 0.5734, 0.242, 0.5731, 0.242, 0.3443, 0.242, 0.3443, 0.242, 0.5731, 0.2414, 0.573, 0.2414, 0.3444, 0.2372, 0.4715, 0.2385, 0.3924, 0.2392, 0.3919, 0.2378, 0.4717, 0.2378, 0.4717, 0.2392, 0.3919, 0.2397, 0.3913, 0.2384, 0.472, 0.8043, 0.4073, 0.7396, 0.455, 0.7388, 0.455, 0.8041, 0.4067, 0.8041, 0.4067, 0.7388, 0.455, 0.738, 0.4549, 0.804, 0.4061, 0.804, 0.4061, 0.738, 0.4549, 0.7372, 0.4547, 0.8038, 0.4055, 0.2385, 0.3887, 0.236, 0.3443, 0.2366, 0.3439, 0.2391, 0.3889, 0.2391, 0.3889, 0.2366, 0.3439, 0.2372, 0.3432, 0.2397, 0.3891, 0.7382, 0.4566, 0.7111, 0.4968, 0.7103, 0.497, 0.7379, 0.456, 0.7379, 0.456, 0.7103, 0.497, 0.7094, 0.4972, 0.7376, 0.4553, 0.7376, 0.4553, 0.7094, 0.4972, 0.7086, 0.4973, 0.7372, 0.4547, 0.2439, 0.3452, 0.2439, 0.3763, 0.2434, 0.3767, 0.2434, 0.3448, 0.711, 0.4994, 0.711, 0.53, 0.7106, 0.5304, 0.7106, 0.4988, 0.7106, 0.4988, 0.7106, 0.5304, 0.71, 0.5308, 0.71, 0.4982, 0.71, 0.4982, 0.71, 0.5308, 0.7093, 0.5313, 0.7093, 0.4977, 0.7093, 0.4977, 0.7093, 0.5313, 0.7086, 0.5318, 0.7086, 0.4973, 0.2282, 0.3932, 0.2307, 0.4723, 0.2302, 0.4725, 0.2276, 0.3927, 0.2276, 0.3927, 0.2302, 0.4725, 0.2296, 0.4728, 0.227, 0.3921, 0.227, 0.3921, 0.2296, 0.4728, 0.229, 0.4731, 0.2264, 0.3914, 0.7388, 0.5689, 0.8041, 0.6053, 0.804, 0.6058, 0.738, 0.569, 0.738, 0.569, 0.804, 0.6058, 0.8038, 0.6063, 0.7372, 0.5692, 0.233, 0.3451, 0.2283, 0.3895, 0.2277, 0.3897, 0.2325, 0.3446, 0.2325, 0.3446, 0.2277, 0.3897, 0.2271, 0.3899, 0.2319, 0.344, 0.2319, 0.344, 0.2271, 0.3899, 0.2265, 0.3901, 0.2315, 0.3432, 0.7103, 0.532, 0.7379, 0.568, 0.7376, 0.5686, 0.7094, 0.5318, 0.7094, 0.5318, 0.7376, 0.5686, 0.7372, 0.5692, 0.7086, 0.5318, 0.2309, 0.4761, 0.2331, 0.5011, 0.2325, 0.5012, 0.2303, 0.4755, 0.2303, 0.4755, 0.2325, 0.5012, 0.232, 0.5014, 0.2297, 0.475, 0.2297, 0.475, 0.232, 0.5014, 0.2314, 0.5018, 0.2291, 0.4745, 0.2291, 0.4745, 0.2314, 0.5018, 0.2311, 0.5022, 0.2286, 0.474, 0.8045, 0.606, 0.8294, 0.6151, 0.8295, 0.6157, 0.8038, 0.6063, 0.8038, 0.4055, 0.8295, 0.3915, 0.8294, 0.3922, 0.8045, 0.4058, 0.8045, 0.4058, 0.8294, 0.3922, 0.8294, 0.3928, 0.8053, 0.406, 0.8053, 0.406, 0.8294, 0.3928, 0.8294, 0.3934, 0.8061, 0.4061, 0.2383, 0.4742, 0.2372, 0.5007, 0.2366, 0.5004, 0.2377, 0.4748, 0.2377, 0.4748, 0.2366, 0.5004, 0.236, 0.5004, 0.2371, 0.4753, 0.2371, 0.4753, 0.2356, 0.4753, 0.2357, 0.4746, 0.2371, 0.4746, 0.2371, 0.4746, 0.2357, 0.4746, 0.2357, 0.4738, 0.2372, 0.4738, 0.2372, 0.4738, 0.2357, 0.4738, 0.2357, 0.473, 0.2372, 0.473, 0.2372, 0.473, 0.2357, 0.473, 0.2357, 0.4722, 0.2372, 0.4722, 0.2372, 0.4722, 0.2357, 0.4722, 0.2357, 0.4715, 0.2372, 0.4715, 0.2307, 0.4723, 0.2321, 0.4723, 0.2322, 0.4729, 0.2308, 0.473, 0.2308, 0.473, 0.2322, 0.4729, 0.2322, 0.4737, 0.2308, 0.4738, 0.2308, 0.4738, 0.2322, 0.4737, 0.2323, 0.4746, 0.2308, 0.4746, 0.2308, 0.4746, 0.2323, 0.4746, 0.2323, 0.4754, 0.2309, 0.4754, 0.2309, 0.4754, 0.2323, 0.4754, 0.2324, 0.476, 0.2309, 0.4761, 0.2385, 0.3924, 0.2371, 0.3924, 0.2371, 0.3917, 0.2386, 0.3917, 0.2386, 0.3917, 0.2371, 0.3917, 0.2371, 0.3909, 0.2385, 0.3909, 0.2385, 0.3909, 0.2371, 0.3909, 0.237, 0.3901, 0.2385, 0.3901, 0.2385, 0.3901, 0.237, 0.3901, 0.237, 0.3893, 0.2385, 0.3893, 0.2385, 0.3893, 0.237, 0.3893, 0.237, 0.3887, 0.2385, 0.3887, 0.236, 0.3443, 0.2346, 0.3443, 0.2345, 0.3437, 0.236, 0.3437, 0.2437, 0.3423, 0.2451, 0.3423, 0.2452, 0.343, 0.2438, 0.343, 0.2438, 0.343, 0.2452, 0.343, 0.2453, 0.3438, 0.2438, 0.3438, 0.2438, 0.3438, 0.2453, 0.3438, 0.2453, 0.3445, 0.2439, 0.3445, 0.2439, 0.3445, 0.2453, 0.3445, 0.2453, 0.3452, 0.2439, 0.3452, 0.2283, 0.3895, 0.2297, 0.3895, 0.2297, 0.3901, 0.2283, 0.3901, 0.2283, 0.3901, 0.2297, 0.3901, 0.2296, 0.3909, 0.2282, 0.3909, 0.2282, 0.3909, 0.2296, 0.3909, 0.2296, 0.3917, 0.2282, 0.3917, 0.2282, 0.3917, 0.2296, 0.3917, 0.2296, 0.3925, 0.2282, 0.3925, 0.2282, 0.3925, 0.2296, 0.3925, 0.2296, 0.3932, 0.2282, 0.3932, 0.2439, 0.3763, 0.2453, 0.3763, 0.2453, 0.377, 0.2439, 0.377, 0.2439, 0.377, 0.2453, 0.377, 0.2453, 0.3777, 0.2438, 0.3777, 0.2438, 0.3777, 0.2453, 0.3777, 0.2452, 0.3785, 0.2438, 0.3785, 0.2438, 0.3785, 0.2452, 0.3785, 0.2451, 0.3792, 0.2437, 0.3792, 0.2331, 0.3445, 0.2345, 0.3445, 0.2344, 0.3451, 0.233, 0.3451, 0.2414, 0.3444, 0.2414, 0.573, 0.2399, 0.573, 0.2399, 0.3444, 0.01628, 9.075e-10, 0.01628, 1.0, 0.01274, 1.0, 0.01274, 1.977e-08, 0.01934, 2.056e-06, 0.01934, 1.0, 0.01628, 1.0, 0.01628, 9.075e-10, 0.07017, 6.993e-05, 0.07017, 0.9996, 0.06746, 0.9995, 0.06746, -1.162e-08, 0.07365, 8.893e-05, 0.07365, 0.9996, 0.07017, 0.9996, 0.07017, 6.993e-05, 0.07698, 5.195e-05, 0.07698, 0.9996, 0.07365, 0.9996, 0.07365, 8.893e-05, 0.003064, 2.153e-06, 0.003064, 1.0, 6.204e-09, 1.0, 1.099e-07, 3.608e-08, 0.006604, 2.078e-06, 0.006604, 1.0, 0.003064, 1.0, 0.003064, 2.153e-06, 0.009672, 7.454e-08, 0.009672, 1.0, 0.006604, 1.0, 0.006604, 2.078e-06, 0.06065, 1.908e-05, 0.06065, 0.9995, 0.05794, 0.9996, 0.05794, 8.9e-05, 0.06413, 3.181e-08, 0.06413, 0.9995, 0.06065, 0.9995, 0.06065, 1.908e-05, 0.06746, 3.706e-05, 0.06746, 0.9996, 0.06413, 0.9995, 0.06413, 3.181e-08, 0.01274, 1.977e-08, 0.01274, 1.0, 0.009672, 1.0, 0.009672, 2.093e-06, 0.1213, 3.03e-05, 0.1243, 0.0009494, 0.1243, 0.8643, 0.1213, 0.8634, 0.1177, 1.501e-09, 0.1213, 3.03e-05, 0.1213, 0.8634, 0.1177, 0.8634, 0.1146, 0.0008667, 0.1177, 1.501e-09, 0.1177, 0.8634, 0.1146, 0.8643, 0.04509, 0.0002447, 0.04831, 9.319e-05, 0.04831, 0.9948, 0.04509, 0.9949, 0.04157, 0.0002106, 0.04509, 0.0002447, 0.04509, 0.9949, 0.04157, 0.9949, 0.03868, -4.318e-08, 0.04157, 0.0002106, 0.04157, 0.9949, 0.03868, 0.9947, 0.131, 0.000919, 0.134, -3.264e-08, 0.134, 0.8634, 0.131, 0.8643, 0.1274, 0.0009493, 0.131, 0.000919, 0.131, 0.8643, 0.1274, 0.8643, 0.1243, 8.262e-05, 0.1274, 0.0009493, 0.1274, 0.8643, 0.1243, 0.8635, 0.05472, 2.343e-08, 0.05794, 0.0001515, 0.05794, 0.9949, 0.05472, 0.9947, 0.0512, 3.415e-05, 0.05472, 2.343e-08, 0.05472, 0.9947, 0.0512, 0.9947, 0.04831, 0.0002448, 0.0512, 3.415e-05, 0.0512, 0.9947, 0.04831, 0.9949, 0.1374, 0.002255, 0.1408, 0.001686, 0.1408, 0.7228, 0.1374, 0.7234, 0.134, 0.001555, 0.1374, 0.002255, 0.1374, 0.7234, 0.134, 0.7227, 0.03557, -7.502e-09, 0.03868, 0.0001013, 0.03868, 0.9983, 0.03557, 0.9982, 0.03203, 5.052e-06, 0.03557, -7.502e-09, 0.03557, 0.9982, 0.03203, 0.9982, 0.02901, 0.0001152, 0.03203, 5.052e-06, 0.03203, 0.9982, 0.02901, 0.9983, 0.1502, 0.0005691, 0.1528, 0.002255, 0.1528, 0.7234, 0.1502, 0.7217, 0.1468, 1.481e-08, 0.1502, 0.0005691, 0.1502, 0.7217, 0.1468, 0.7211, 0.1434, 0.0007, 0.1468, 1.481e-08, 0.1468, 0.7211, 0.1434, 0.7218, 0.0259, 0.0001151, 0.02901, 1.379e-05, 0.02901, 0.9982, 0.0259, 0.9983, 0.02237, 0.0001101, 0.0259, 0.0001151, 0.0259, 0.9983, 0.02237, 0.9983, 0.01934, -3.534e-08, 0.02237, 0.0001101, 0.02237, 0.9983, 0.01934, 0.9982, 0.1408, 0.001686, 0.1434, -1.311e-08, 0.1434, 0.7211, 0.1408, 0.7228, 0.0865, 0.0002965, 0.0865, 0.9695, 0.08317, 0.9692, 0.08317, 1.76e-08, 0.0985, 0.0001873, 0.0985, 0.9808, 0.09602, 0.9813, 0.09602, 0.0006836, 0.1019, -4.271e-08, 0.1019, 0.9806, 0.0985, 0.9808, 0.0985, 0.0001873, 0.1053, 0.0001719, 0.1053, 0.9808, 0.1019, 0.9806, 0.1019, -4.271e-08, 0.08921, 0.0005624, 0.08921, 0.9697, 0.0865, 0.9692, 0.0865, 4.272e-08, 0.0927, 0.0007159, 0.0927, 0.9699, 0.08921, 0.9697, 0.08921, 0.0005624, 0.09602, 0.0004193, 0.09602, 0.9696, 0.0927, 0.9699, 0.0927, 0.0007159, 0.1078, 0.0004963, 0.1078, 0.9811, 0.1053, 0.9806, 0.1053, -3.109e-08, 0.1112, 0.0006836, 0.1112, 0.9813, 0.1078, 0.9811, 0.1078, 0.0004963, 0.1146, 0.0005117, 0.1146, 0.9811, 0.1112, 0.9813, 0.1112, 0.0006836, 0.07969, 0.0001535, 0.07969, 0.9693, 0.07698, 0.9699, 0.07698, 0.0007158, 0.08317, 1.76e-08, 0.08317, 0.9692, 0.07969, 0.9693, 0.07969, 0.0001535])
me_cube_001.materials.append(mat_tent)
me_cube_001.materials.append(mat_lines)
me_cube_001.update()

# ---- objects
ob_tent = bpy.data.objects.new('Tent', me_cube_001)

# ---- transforms, parenting, visibility, modifiers, constraints
ob_tent.location = (0.0, 0.0, 0.0)
ob_tent.scale = (3.343, 3.343, 3.343)

# ---- collection membership
col_collection.objects.link(ob_tent)

# ---- scene / render settings (as saved in the file)
scene.frame_start = 1; scene.frame_end = 250; scene.frame_set(1)
scene.render.engine = 'BLENDER_EEVEE_NEXT'
bpy.context.view_layer.update()

# ---- added for rendering (the .blend has no active camera and no usable light): camera, sun
cam_auto = bpy.data.cameras.new('AutoCamera')
cam_auto.lens = 50.0
cam_auto.sensor_width = 36.0
cam_auto.clip_end = 1000.0
ob_auto_camera = bpy.data.objects.new('AutoCamera', cam_auto)
scene.collection.objects.link(ob_auto_camera)
ob_auto_camera.location = (3.3802, -4.05624, 3.27744)
ob_auto_camera.rotation_euler = (1.09748, -7.21219e-08, 0.694738)
scene.camera = ob_auto_camera
light_auto_sun = bpy.data.lights.new('AutoSun', 'SUN')
light_auto_sun.energy = 3.0
light_auto_sun.angle = 0.0523599
ob_auto_sun = bpy.data.objects.new('AutoSun', light_auto_sun)
scene.collection.objects.link(ob_auto_sun)
ob_auto_sun.rotation_euler = (0.872665, 0.174533, 0.523599)
bpy.context.view_layer.update()
